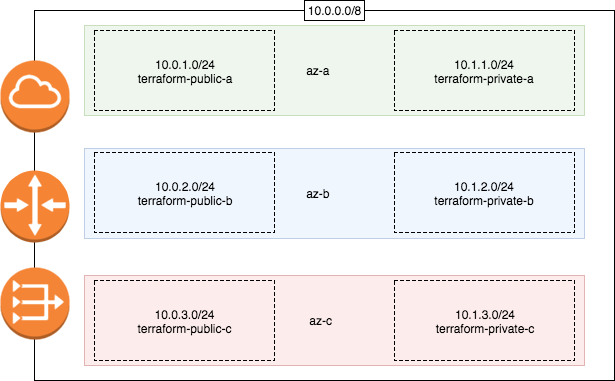

The diagram above was exported from draw.io. Its source (the exported page's mxGraphModel, read from the mxfile embedded in the PNG):
<mxGraphModel dx="819" dy="481" grid="1" gridSize="10" guides="1" tooltips="1" connect="1" arrows="1" fold="1" page="1" pageScale="1" pageWidth="850" pageHeight="1100" background="#ffffff" math="0" shadow="0">
  <root>
    <mxCell id="0" />
    <mxCell id="1" parent="0" />
    <mxCell id="3" value="" style="whiteSpace=wrap;html=1;" parent="1" vertex="1">
      <mxGeometry x="190" y="90" width="580" height="370" as="geometry" />
    </mxCell>
    <mxCell id="17" value="" style="dashed=0;html=1;shape=mxgraph.aws3.internet_gateway;fillColor=#F58534;gradientColor=none;" parent="1" vertex="1">
      <mxGeometry x="156" y="140" width="69" height="72" as="geometry" />
    </mxCell>
    <mxCell id="18" value="10.0.0.0/8" style="text;html=1;strokeColor=#000000;fillColor=#ffffff;align=center;verticalAlign=middle;whiteSpace=wrap;" parent="1" vertex="1">
      <mxGeometry x="460" y="80" width="60" height="20" as="geometry" />
    </mxCell>
    <mxCell id="20" value="az-b &amp;nbsp; &amp;nbsp; &amp;nbsp; &amp;nbsp; &amp;nbsp;" style="whiteSpace=wrap;html=1;strokeColor=#6c8ebf;fillColor=#dae8fc;opacity=40;" parent="1" vertex="1">
      <mxGeometry x="240" y="228" width="500" height="90" as="geometry" />
    </mxCell>
    <mxCell id="21" value="az-a &amp;nbsp; &amp;nbsp; &amp;nbsp; &amp;nbsp; &amp;nbsp;" style="whiteSpace=wrap;html=1;strokeColor=#82b366;fillColor=#d5e8d4;opacity=40;" parent="1" vertex="1">
      <mxGeometry x="240" y="105" width="500" height="90" as="geometry" />
    </mxCell>
    <mxCell id="19" value="az-c &amp;nbsp; &amp;nbsp; &amp;nbsp; &amp;nbsp;" style="whiteSpace=wrap;html=1;strokeColor=#b85450;fillColor=#f8cecc;opacity=40;" parent="1" vertex="1">
      <mxGeometry x="240" y="355" width="500" height="90" as="geometry" />
    </mxCell>
    <mxCell id="5" value="&lt;span&gt;10.0.2.0/24&lt;/span&gt;&lt;div&gt;terraform-public-b&lt;/div&gt;" style="whiteSpace=wrap;html=1;dashed=1;fillColor=none;" parent="1" vertex="1">
      <mxGeometry x="250" y="232" width="180" height="80" as="geometry" />
    </mxCell>
    <mxCell id="8" value="&lt;span&gt;10.1.2.0/24&lt;/span&gt;&lt;div&gt;terraform-private-b&lt;/div&gt;" style="whiteSpace=wrap;html=1;dashed=1;fillColor=none;" parent="1" vertex="1">
      <mxGeometry x="550" y="232" width="180" height="80" as="geometry" />
    </mxCell>
    <mxCell id="4" value="10.0.1.0/24&lt;div&gt;terraform-public-a&lt;/div&gt;" style="whiteSpace=wrap;html=1;dashed=1;fillColor=none;" parent="1" vertex="1">
      <mxGeometry x="250" y="110" width="180" height="80" as="geometry" />
    </mxCell>
    <mxCell id="7" value="&lt;span&gt;10.1.1.0/24&lt;/span&gt;&lt;div&gt;terraform-private-a&lt;/div&gt;" style="whiteSpace=wrap;html=1;dashed=1;fillColor=none;" parent="1" vertex="1">
      <mxGeometry x="550" y="110" width="180" height="80" as="geometry" />
    </mxCell>
    <mxCell id="6" value="&lt;span&gt;10.0.3.0/24&lt;/span&gt;&lt;div&gt;terraform-public-c&lt;/div&gt;" style="whiteSpace=wrap;html=1;dashed=1;fillColor=none;" parent="1" vertex="1">
      <mxGeometry x="250" y="360" width="180" height="80" as="geometry" />
    </mxCell>
    <mxCell id="9" value="&lt;span&gt;10.1.3.0/24&lt;/span&gt;&lt;div&gt;terraform-private-c&lt;/div&gt;" style="whiteSpace=wrap;html=1;dashed=1;fillColor=none;" parent="1" vertex="1">
      <mxGeometry x="550" y="360" width="180" height="80" as="geometry" />
    </mxCell>
    <mxCell id="26" value="" style="dashed=0;html=1;shape=mxgraph.aws3.router;fillColor=#F58534;gradientColor=none;strokeColor=#000000;" parent="1" vertex="1">
      <mxGeometry x="156" y="250" width="69" height="72" as="geometry" />
    </mxCell>
    <mxCell id="27" value="" style="dashed=0;html=1;shape=mxgraph.aws3.vpc_nat_gateway;fillColor=#F58536;gradientColor=none;strokeColor=#000000;" parent="1" vertex="1">
      <mxGeometry x="156" y="347" width="69" height="72" as="geometry" />
    </mxCell>
  </root>
</mxGraphModel>